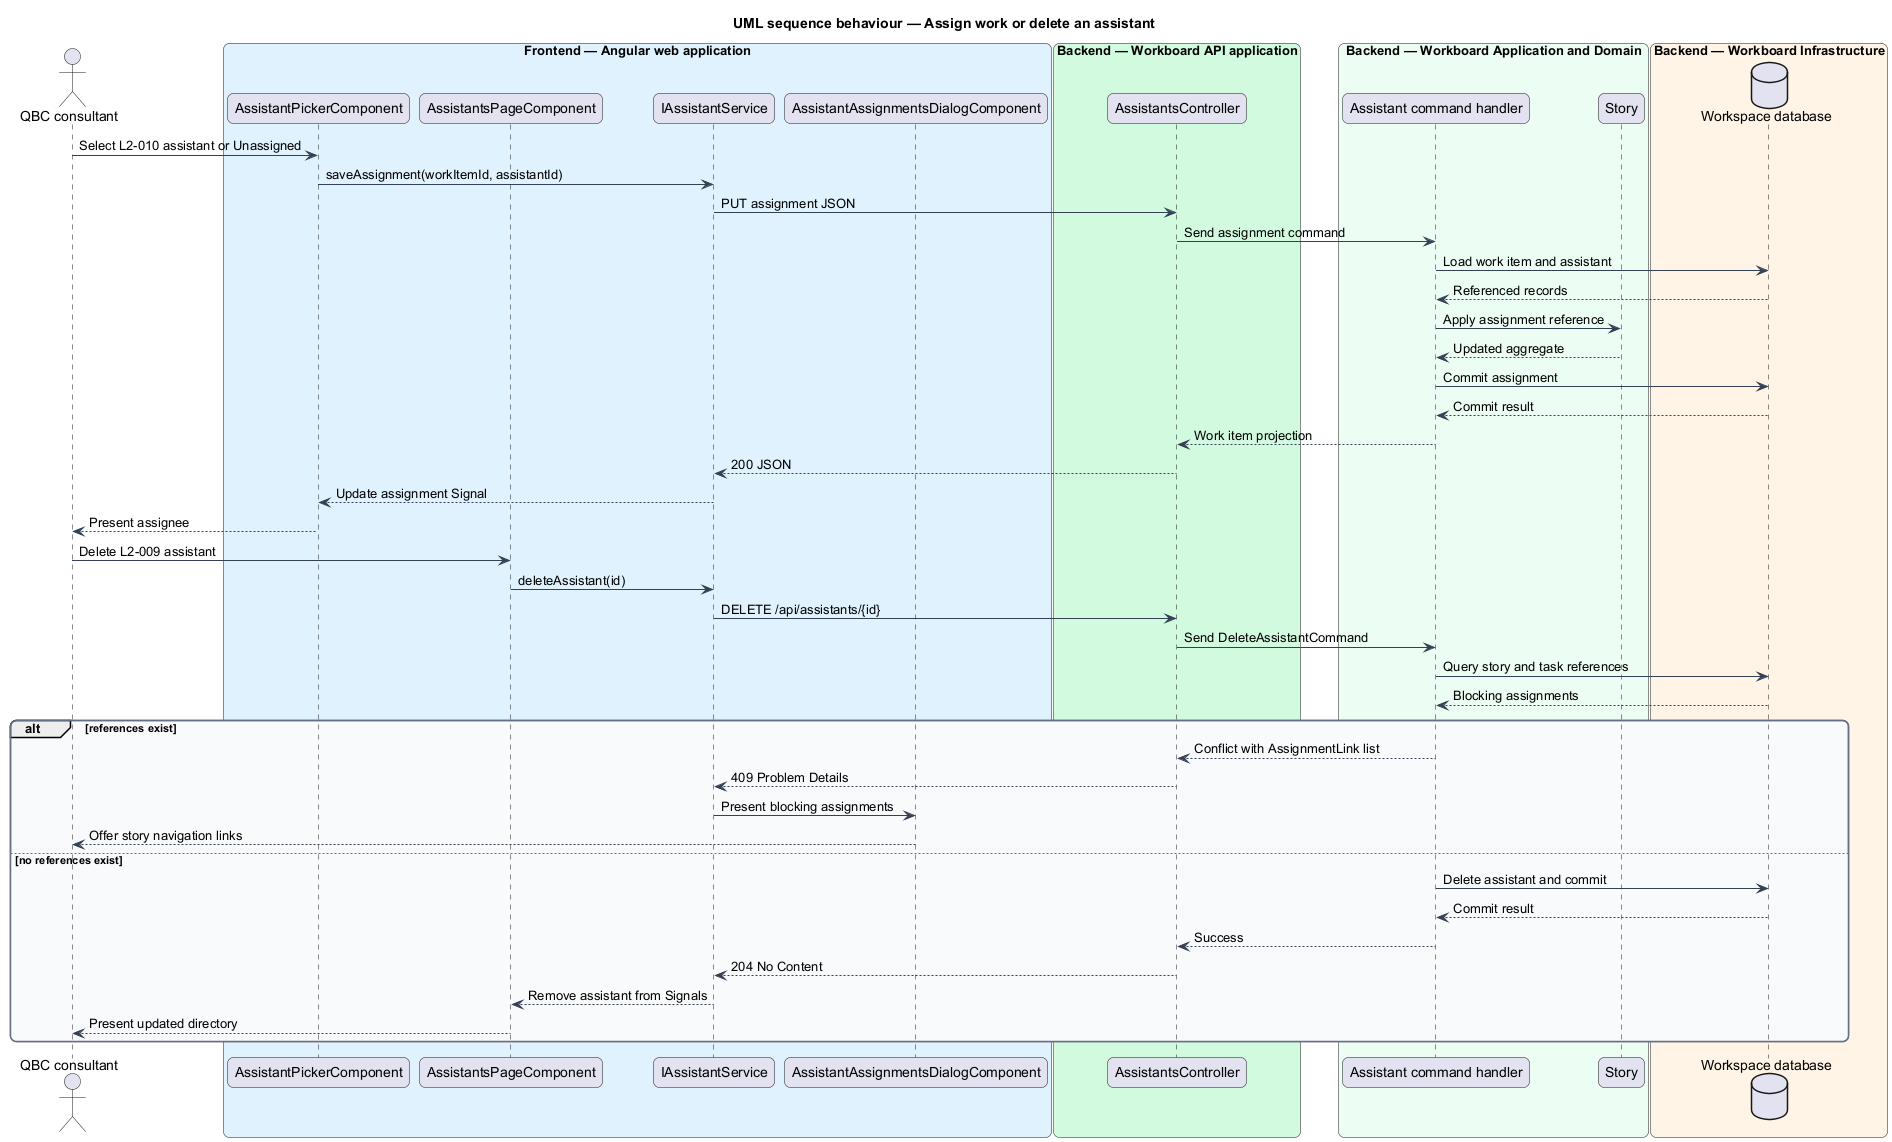

The diagram above was rendered by PlantUML. Its source (embedded in the PNG):
@startuml
title UML sequence behaviour — Assign work or delete an assistant
skinparam backgroundColor #FFFFFF
skinparam shadowing false
skinparam roundcorner 12
skinparam defaultFontName Arial
skinparam ArrowColor #344054
skinparam rectangle {
  BorderColor #344054
  FontColor #101828
}
skinparam package {
  BorderColor #667085
  FontColor #101828
  BackgroundColor #F9FAFB
}
actor "QBC consultant" as actor
box "Frontend — Angular web application" #E0F2FE
  participant "AssistantPickerComponent" as picker
  participant "AssistantsPageComponent" as page
  participant "IAssistantService" as service
  participant "AssistantAssignmentsDialogComponent" as dialog
end box
box "Backend — Workboard API application" #D1FADF
  participant "AssistantsController" as controller
end box
box "Backend — Workboard Application and Domain" #ECFDF3
  participant "Assistant command handler" as handler
  participant "Story" as story
end box
box "Backend — Workboard Infrastructure" #FFF4E5
  database "Workspace database" as db
end box

actor -> picker : Select L2-010 assistant or Unassigned
picker -> service : saveAssignment(workItemId, assistantId)
service -> controller : PUT assignment JSON
controller -> handler : Send assignment command
handler -> db : Load work item and assistant
db --> handler : Referenced records
handler -> story : Apply assignment reference
story --> handler : Updated aggregate
handler -> db : Commit assignment
db --> handler : Commit result
handler --> controller : Work item projection
controller --> service : 200 JSON
service --> picker : Update assignment Signal
picker --> actor : Present assignee
actor -> page : Delete L2-009 assistant
page -> service : deleteAssistant(id)
service -> controller : DELETE /api/assistants/{id}
controller -> handler : Send DeleteAssistantCommand
handler -> db : Query story and task references
db --> handler : Blocking assignments
alt references exist
  handler --> controller : Conflict with AssignmentLink list
  controller --> service : 409 Problem Details
  service -> dialog : Present blocking assignments
  dialog --> actor : Offer story navigation links
else no references exist
  handler -> db : Delete assistant and commit
  db --> handler : Commit result
  handler --> controller : Success
  controller --> service : 204 No Content
  service --> page : Remove assistant from Signals
  page --> actor : Present updated directory
end
@enduml